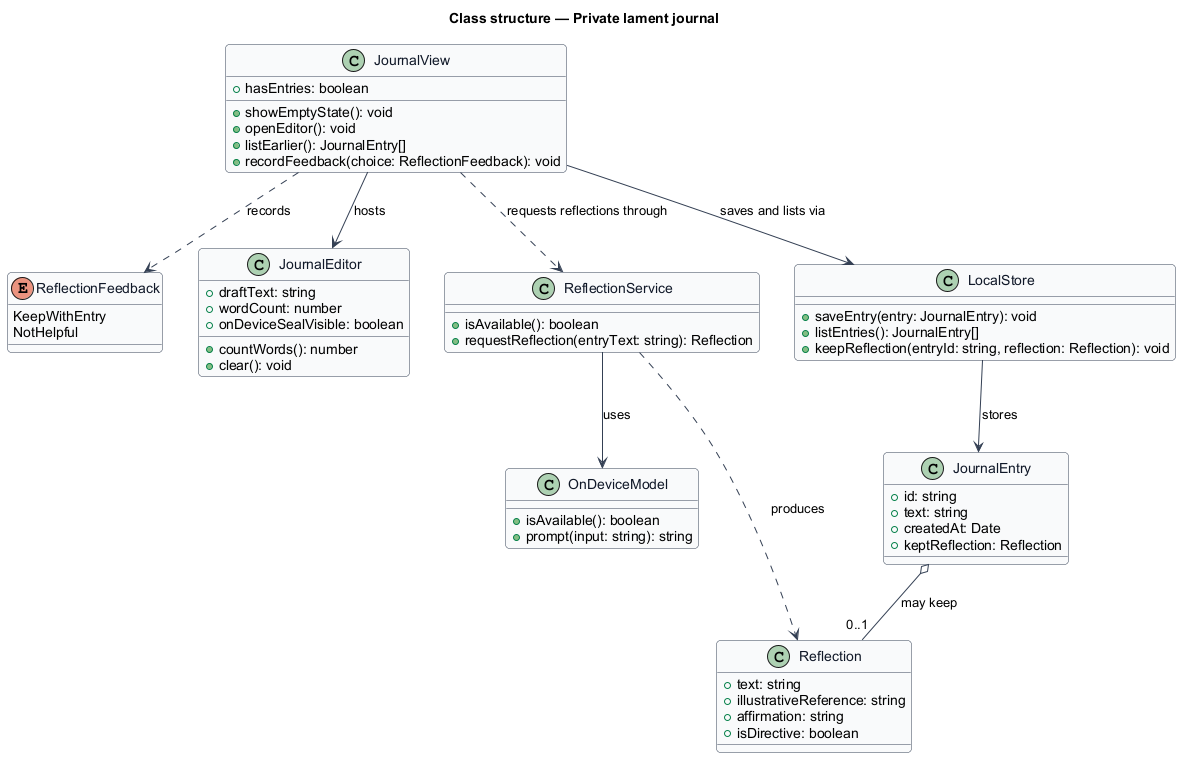

The diagram above was rendered by PlantUML. Its source (embedded in the PNG):
@startuml
' --- shared skin header ---
skinparam backgroundColor #FFFFFF
skinparam shadowing false
skinparam roundcorner 8
skinparam defaultFontName Arial
skinparam ArrowColor #344054
skinparam class {
  BorderColor #344054
  FontColor #101828
  BackgroundColor #F9FAFB
}
' --------------------------
title Class structure — Private lament journal

enum ReflectionFeedback {
  KeepWithEntry
  NotHelpful
}

class JournalView {
  +hasEntries: boolean
  +showEmptyState(): void
  +openEditor(): void
  +listEarlier(): JournalEntry[]
  +recordFeedback(choice: ReflectionFeedback): void
}

class JournalEditor {
  +draftText: string
  +wordCount: number
  +onDeviceSealVisible: boolean
  +countWords(): number
  +clear(): void
}

class ReflectionService {
  +isAvailable(): boolean
  +requestReflection(entryText: string): Reflection
}

class OnDeviceModel {
  +isAvailable(): boolean
  +prompt(input: string): string
}

class LocalStore {
  +saveEntry(entry: JournalEntry): void
  +listEntries(): JournalEntry[]
  +keepReflection(entryId: string, reflection: Reflection): void
}

class JournalEntry {
  +id: string
  +text: string
  +createdAt: Date
  +keptReflection: Reflection
}

class Reflection {
  +text: string
  +illustrativeReference: string
  +affirmation: string
  +isDirective: boolean
}

JournalView --> JournalEditor : hosts
JournalView ..> ReflectionService : requests reflections through
JournalView --> LocalStore : saves and lists via
JournalView ..> ReflectionFeedback : records
ReflectionService --> OnDeviceModel : uses
ReflectionService ..> Reflection : produces
LocalStore --> JournalEntry : stores
JournalEntry o-- "0..1" Reflection : may keep
@enduml